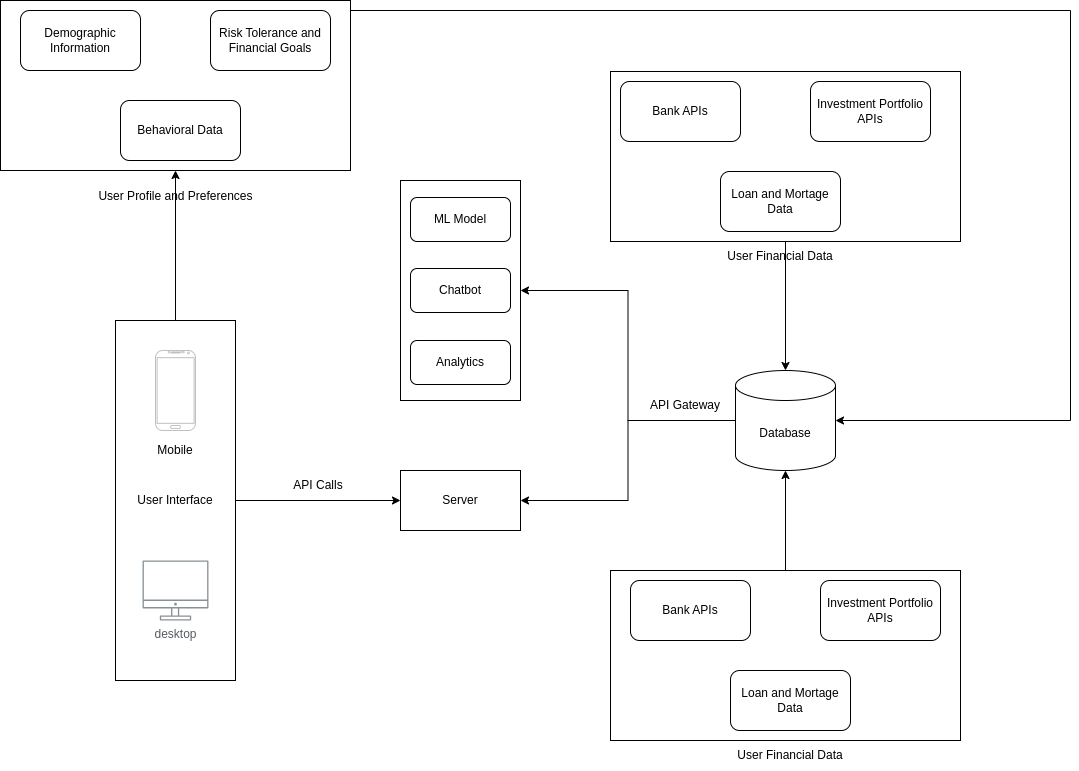

The diagram above was exported from draw.io. Its source (the exported page's mxGraphModel, read from the mxfile embedded in the PNG):
<mxGraphModel dx="1434" dy="1854" grid="1" gridSize="10" guides="1" tooltips="1" connect="1" arrows="1" fold="1" page="1" pageScale="1" pageWidth="850" pageHeight="1100" math="0" shadow="0">
  <root>
    <mxCell id="0" />
    <mxCell id="1" parent="0" />
    <mxCell id="SZnvIzyX_Nz_As83f2S6-34" style="edgeStyle=orthogonalEdgeStyle;rounded=0;orthogonalLoop=1;jettySize=auto;html=1;" parent="1" source="SZnvIzyX_Nz_As83f2S6-11" target="SZnvIzyX_Nz_As83f2S6-6" edge="1">
      <mxGeometry relative="1" as="geometry" />
    </mxCell>
    <mxCell id="SZnvIzyX_Nz_As83f2S6-11" value="" style="rounded=0;whiteSpace=wrap;html=1;" parent="1" vertex="1">
      <mxGeometry x="820" y="-29" width="350" height="170" as="geometry" />
    </mxCell>
    <mxCell id="SZnvIzyX_Nz_As83f2S6-31" style="edgeStyle=orthogonalEdgeStyle;rounded=0;orthogonalLoop=1;jettySize=auto;html=1;entryX=0.5;entryY=1;entryDx=0;entryDy=0;" parent="1" source="SZnvIzyX_Nz_As83f2S6-1" target="SZnvIzyX_Nz_As83f2S6-24" edge="1">
      <mxGeometry relative="1" as="geometry" />
    </mxCell>
    <mxCell id="l5DRa6dcr-RFJXBLf6x2-1" style="edgeStyle=orthogonalEdgeStyle;rounded=0;orthogonalLoop=1;jettySize=auto;html=1;entryX=0;entryY=0.5;entryDx=0;entryDy=0;" edge="1" parent="1" source="SZnvIzyX_Nz_As83f2S6-1" target="SZnvIzyX_Nz_As83f2S6-36">
      <mxGeometry relative="1" as="geometry" />
    </mxCell>
    <mxCell id="SZnvIzyX_Nz_As83f2S6-1" value="User Interface" style="rounded=0;whiteSpace=wrap;html=1;" parent="1" vertex="1">
      <mxGeometry x="325" y="220" width="120" height="360" as="geometry" />
    </mxCell>
    <mxCell id="SZnvIzyX_Nz_As83f2S6-3" value="" style="verticalLabelPosition=bottom;verticalAlign=top;html=1;shadow=0;dashed=0;strokeWidth=1;shape=mxgraph.android.phone2;strokeColor=#c0c0c0;" parent="1" vertex="1">
      <mxGeometry x="365" y="250" width="40" height="80" as="geometry" />
    </mxCell>
    <mxCell id="SZnvIzyX_Nz_As83f2S6-4" value="desktop" style="sketch=0;outlineConnect=0;gradientColor=none;fontColor=#545B64;strokeColor=none;fillColor=#879196;dashed=0;verticalLabelPosition=bottom;verticalAlign=top;align=center;html=1;fontSize=12;fontStyle=0;aspect=fixed;shape=mxgraph.aws4.illustration_desktop;pointerEvents=1" parent="1" vertex="1">
      <mxGeometry x="352.03999999999996" y="460" width="65.93" height="60" as="geometry" />
    </mxCell>
    <mxCell id="SZnvIzyX_Nz_As83f2S6-5" value="Mobile" style="text;html=1;align=center;verticalAlign=middle;whiteSpace=wrap;rounded=0;" parent="1" vertex="1">
      <mxGeometry x="360" y="340" width="50" height="20" as="geometry" />
    </mxCell>
    <mxCell id="SZnvIzyX_Nz_As83f2S6-46" style="edgeStyle=orthogonalEdgeStyle;rounded=0;orthogonalLoop=1;jettySize=auto;html=1;entryX=1;entryY=0.5;entryDx=0;entryDy=0;" parent="1" source="SZnvIzyX_Nz_As83f2S6-6" target="SZnvIzyX_Nz_As83f2S6-39" edge="1">
      <mxGeometry relative="1" as="geometry" />
    </mxCell>
    <mxCell id="SZnvIzyX_Nz_As83f2S6-48" style="edgeStyle=orthogonalEdgeStyle;rounded=0;orthogonalLoop=1;jettySize=auto;html=1;entryX=1;entryY=0.5;entryDx=0;entryDy=0;" parent="1" source="SZnvIzyX_Nz_As83f2S6-6" target="SZnvIzyX_Nz_As83f2S6-36" edge="1">
      <mxGeometry relative="1" as="geometry" />
    </mxCell>
    <mxCell id="SZnvIzyX_Nz_As83f2S6-6" value="Database" style="shape=cylinder3;whiteSpace=wrap;html=1;boundedLbl=1;backgroundOutline=1;size=15;" parent="1" vertex="1">
      <mxGeometry x="945" y="270" width="100" height="100" as="geometry" />
    </mxCell>
    <mxCell id="SZnvIzyX_Nz_As83f2S6-7" value="Bank APIs" style="rounded=1;whiteSpace=wrap;html=1;" parent="1" vertex="1">
      <mxGeometry x="830" y="-19" width="120" height="60" as="geometry" />
    </mxCell>
    <mxCell id="SZnvIzyX_Nz_As83f2S6-9" value="Investment Portfolio APIs" style="rounded=1;whiteSpace=wrap;html=1;" parent="1" vertex="1">
      <mxGeometry x="1020" y="-19" width="120" height="60" as="geometry" />
    </mxCell>
    <mxCell id="SZnvIzyX_Nz_As83f2S6-10" value="Loan and Mortage Data" style="rounded=1;whiteSpace=wrap;html=1;" parent="1" vertex="1">
      <mxGeometry x="930" y="71" width="120" height="60" as="geometry" />
    </mxCell>
    <mxCell id="SZnvIzyX_Nz_As83f2S6-12" value="User Financial Data" style="text;html=1;align=center;verticalAlign=middle;whiteSpace=wrap;rounded=0;" parent="1" vertex="1">
      <mxGeometry x="915" y="141" width="150" height="30" as="geometry" />
    </mxCell>
    <mxCell id="SZnvIzyX_Nz_As83f2S6-19" value="" style="rounded=0;whiteSpace=wrap;html=1;" parent="1" vertex="1">
      <mxGeometry x="820" y="470" width="350" height="170" as="geometry" />
    </mxCell>
    <mxCell id="SZnvIzyX_Nz_As83f2S6-20" value="Bank APIs" style="rounded=1;whiteSpace=wrap;html=1;" parent="1" vertex="1">
      <mxGeometry x="840" y="480" width="120" height="60" as="geometry" />
    </mxCell>
    <mxCell id="SZnvIzyX_Nz_As83f2S6-21" value="Investment Portfolio APIs" style="rounded=1;whiteSpace=wrap;html=1;" parent="1" vertex="1">
      <mxGeometry x="1030" y="480" width="120" height="60" as="geometry" />
    </mxCell>
    <mxCell id="SZnvIzyX_Nz_As83f2S6-22" value="Loan and Mortage Data" style="rounded=1;whiteSpace=wrap;html=1;" parent="1" vertex="1">
      <mxGeometry x="940" y="570" width="120" height="60" as="geometry" />
    </mxCell>
    <mxCell id="SZnvIzyX_Nz_As83f2S6-23" value="User Financial Data" style="text;html=1;align=center;verticalAlign=middle;whiteSpace=wrap;rounded=0;" parent="1" vertex="1">
      <mxGeometry x="925" y="640" width="150" height="30" as="geometry" />
    </mxCell>
    <mxCell id="SZnvIzyX_Nz_As83f2S6-24" value="" style="rounded=0;whiteSpace=wrap;html=1;" parent="1" vertex="1">
      <mxGeometry x="210" y="-100" width="350" height="170" as="geometry" />
    </mxCell>
    <mxCell id="SZnvIzyX_Nz_As83f2S6-25" value="Demographic Information" style="rounded=1;whiteSpace=wrap;html=1;" parent="1" vertex="1">
      <mxGeometry x="230" y="-90" width="120" height="60" as="geometry" />
    </mxCell>
    <mxCell id="SZnvIzyX_Nz_As83f2S6-26" value="Risk Tolerance and Financial Goals" style="rounded=1;whiteSpace=wrap;html=1;" parent="1" vertex="1">
      <mxGeometry x="420" y="-90" width="120" height="60" as="geometry" />
    </mxCell>
    <mxCell id="SZnvIzyX_Nz_As83f2S6-27" value="Behavioral Data" style="rounded=1;whiteSpace=wrap;html=1;" parent="1" vertex="1">
      <mxGeometry x="330" width="120" height="60" as="geometry" />
    </mxCell>
    <mxCell id="SZnvIzyX_Nz_As83f2S6-28" value="User Profile and Preferences" style="text;html=1;align=center;verticalAlign=middle;whiteSpace=wrap;rounded=0;" parent="1" vertex="1">
      <mxGeometry x="292.5" y="81" width="185" height="30" as="geometry" />
    </mxCell>
    <mxCell id="SZnvIzyX_Nz_As83f2S6-35" style="edgeStyle=orthogonalEdgeStyle;rounded=0;orthogonalLoop=1;jettySize=auto;html=1;entryX=0.5;entryY=1;entryDx=0;entryDy=0;entryPerimeter=0;" parent="1" source="SZnvIzyX_Nz_As83f2S6-19" target="SZnvIzyX_Nz_As83f2S6-6" edge="1">
      <mxGeometry relative="1" as="geometry" />
    </mxCell>
    <mxCell id="SZnvIzyX_Nz_As83f2S6-36" value="Server" style="rounded=0;whiteSpace=wrap;html=1;" parent="1" vertex="1">
      <mxGeometry x="610" y="370" width="120" height="60" as="geometry" />
    </mxCell>
    <mxCell id="SZnvIzyX_Nz_As83f2S6-38" value="API Gateway" style="text;html=1;align=center;verticalAlign=middle;whiteSpace=wrap;rounded=0;" parent="1" vertex="1">
      <mxGeometry x="840" y="290" width="110" height="30" as="geometry" />
    </mxCell>
    <mxCell id="SZnvIzyX_Nz_As83f2S6-39" value="" style="rounded=0;whiteSpace=wrap;html=1;" parent="1" vertex="1">
      <mxGeometry x="610" y="80" width="120" height="220" as="geometry" />
    </mxCell>
    <mxCell id="SZnvIzyX_Nz_As83f2S6-43" value="ML Model" style="rounded=1;whiteSpace=wrap;html=1;" parent="1" vertex="1">
      <mxGeometry x="620" y="97" width="100" height="44" as="geometry" />
    </mxCell>
    <mxCell id="SZnvIzyX_Nz_As83f2S6-44" value="Chatbot" style="rounded=1;whiteSpace=wrap;html=1;" parent="1" vertex="1">
      <mxGeometry x="620" y="168" width="100" height="44" as="geometry" />
    </mxCell>
    <mxCell id="SZnvIzyX_Nz_As83f2S6-45" value="Analytics" style="rounded=1;whiteSpace=wrap;html=1;" parent="1" vertex="1">
      <mxGeometry x="620" y="240" width="100" height="44" as="geometry" />
    </mxCell>
    <mxCell id="SZnvIzyX_Nz_As83f2S6-49" style="edgeStyle=orthogonalEdgeStyle;rounded=0;orthogonalLoop=1;jettySize=auto;html=1;entryX=1;entryY=0.5;entryDx=0;entryDy=0;entryPerimeter=0;" parent="1" source="SZnvIzyX_Nz_As83f2S6-24" target="SZnvIzyX_Nz_As83f2S6-6" edge="1">
      <mxGeometry relative="1" as="geometry">
        <Array as="points">
          <mxPoint x="1280" y="-90" />
          <mxPoint x="1280" y="320" />
        </Array>
      </mxGeometry>
    </mxCell>
    <mxCell id="l5DRa6dcr-RFJXBLf6x2-2" value="API Calls" style="text;html=1;align=center;verticalAlign=middle;whiteSpace=wrap;rounded=0;" vertex="1" parent="1">
      <mxGeometry x="477.5" y="370" width="100" height="30" as="geometry" />
    </mxCell>
  </root>
</mxGraphModel>